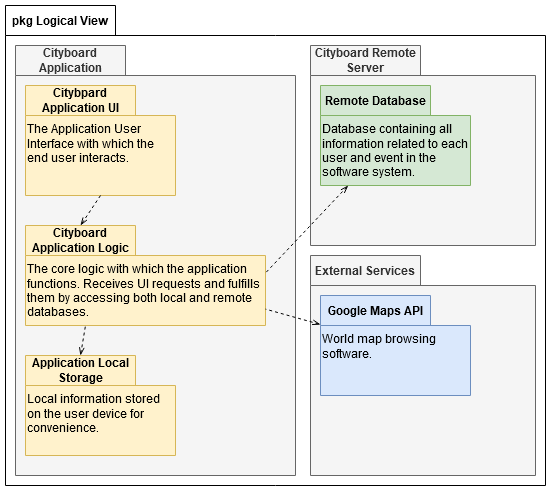

The diagram above was exported from draw.io. Its source (the exported page's mxGraphModel, read from the mxfile embedded in the PNG):
<mxGraphModel dx="1042" dy="538" grid="1" gridSize="10" guides="1" tooltips="1" connect="1" arrows="1" fold="1" page="1" pageScale="1" pageWidth="827" pageHeight="1169" math="0" shadow="0">
  <root>
    <mxCell id="0" />
    <mxCell id="1" parent="0" />
    <mxCell id="A93ItOYvk7J6AYPI2EaT-2" value="pkg Logical View" style="shape=folder;fontStyle=1;tabWidth=110;tabHeight=30;tabPosition=left;html=1;boundedLbl=1;labelInHeader=1;container=1;collapsible=0;recursiveResize=0;whiteSpace=wrap;" vertex="1" parent="1">
      <mxGeometry x="40" y="80" width="540" height="480" as="geometry" />
    </mxCell>
    <mxCell id="A93ItOYvk7J6AYPI2EaT-4" value="Cityboard Application" style="shape=folder;fontStyle=1;tabWidth=110;tabHeight=30;tabPosition=left;html=1;boundedLbl=1;labelInHeader=1;container=1;collapsible=0;recursiveResize=0;whiteSpace=wrap;fillColor=#f5f5f5;fontColor=#333333;strokeColor=#666666;" vertex="1" parent="A93ItOYvk7J6AYPI2EaT-2">
      <mxGeometry x="10" y="40" width="280" height="430" as="geometry" />
    </mxCell>
    <mxCell id="A93ItOYvk7J6AYPI2EaT-13" value="Citybpard Application UI" style="shape=folder;fontStyle=1;tabWidth=110;tabHeight=30;tabPosition=left;html=1;boundedLbl=1;labelInHeader=1;container=1;collapsible=0;whiteSpace=wrap;fillColor=#fff2cc;strokeColor=#d6b656;" vertex="1" parent="A93ItOYvk7J6AYPI2EaT-4">
      <mxGeometry x="10" y="40" width="150" height="110" as="geometry" />
    </mxCell>
    <mxCell id="A93ItOYvk7J6AYPI2EaT-14" value="The Application User Interface with which the end user interacts." style="html=1;strokeColor=none;resizeWidth=1;resizeHeight=1;fillColor=none;part=1;connectable=0;allowArrows=0;deletable=0;whiteSpace=wrap;align=left;verticalAlign=top;" vertex="1" parent="A93ItOYvk7J6AYPI2EaT-13">
      <mxGeometry width="150" height="77" relative="1" as="geometry">
        <mxPoint y="30" as="offset" />
      </mxGeometry>
    </mxCell>
    <mxCell id="A93ItOYvk7J6AYPI2EaT-15" value="Cityboard Application Logic" style="shape=folder;fontStyle=1;tabWidth=110;tabHeight=30;tabPosition=left;html=1;boundedLbl=1;labelInHeader=1;container=1;collapsible=0;whiteSpace=wrap;fillColor=#fff2cc;strokeColor=#d6b656;" vertex="1" parent="A93ItOYvk7J6AYPI2EaT-4">
      <mxGeometry x="10" y="180" width="240" height="100" as="geometry" />
    </mxCell>
    <mxCell id="A93ItOYvk7J6AYPI2EaT-16" value="The core logic with which the application functions. Receives UI requests and fulfills them by accessing both local and remote databases." style="html=1;strokeColor=none;resizeWidth=1;resizeHeight=1;fillColor=none;part=1;connectable=0;allowArrows=0;deletable=0;whiteSpace=wrap;align=left;verticalAlign=top;" vertex="1" parent="A93ItOYvk7J6AYPI2EaT-15">
      <mxGeometry width="240" height="70" relative="1" as="geometry">
        <mxPoint y="30" as="offset" />
      </mxGeometry>
    </mxCell>
    <mxCell id="A93ItOYvk7J6AYPI2EaT-17" value="Application Local Storage" style="shape=folder;fontStyle=1;tabWidth=110;tabHeight=30;tabPosition=left;html=1;boundedLbl=1;labelInHeader=1;container=1;collapsible=0;whiteSpace=wrap;fillColor=#fff2cc;strokeColor=#d6b656;" vertex="1" parent="A93ItOYvk7J6AYPI2EaT-4">
      <mxGeometry x="10" y="310" width="150" height="100" as="geometry" />
    </mxCell>
    <mxCell id="A93ItOYvk7J6AYPI2EaT-18" value="Local information stored on the user device for convenience." style="html=1;strokeColor=none;resizeWidth=1;resizeHeight=1;fillColor=none;part=1;connectable=0;allowArrows=0;deletable=0;whiteSpace=wrap;align=left;verticalAlign=top;" vertex="1" parent="A93ItOYvk7J6AYPI2EaT-17">
      <mxGeometry width="150" height="70" relative="1" as="geometry">
        <mxPoint y="30" as="offset" />
      </mxGeometry>
    </mxCell>
    <mxCell id="A93ItOYvk7J6AYPI2EaT-25" value="" style="endArrow=openThin;dashed=1;html=1;rounded=0;exitX=0.5;exitY=1;exitDx=0;exitDy=0;exitPerimeter=0;entryX=0;entryY=0;entryDx=55;entryDy=0;entryPerimeter=0;startArrow=none;startFill=0;endFill=0;" edge="1" parent="A93ItOYvk7J6AYPI2EaT-4" source="A93ItOYvk7J6AYPI2EaT-13" target="A93ItOYvk7J6AYPI2EaT-15">
      <mxGeometry width="50" height="50" relative="1" as="geometry">
        <mxPoint x="330" y="230" as="sourcePoint" />
        <mxPoint x="380" y="180" as="targetPoint" />
      </mxGeometry>
    </mxCell>
    <mxCell id="A93ItOYvk7J6AYPI2EaT-26" value="" style="endArrow=none;dashed=1;html=1;rounded=0;exitX=0;exitY=0;exitDx=55;exitDy=0;exitPerimeter=0;startArrow=openThin;startFill=0;" edge="1" parent="A93ItOYvk7J6AYPI2EaT-4" source="A93ItOYvk7J6AYPI2EaT-17">
      <mxGeometry width="50" height="50" relative="1" as="geometry">
        <mxPoint x="330" y="230" as="sourcePoint" />
        <mxPoint x="70" y="280" as="targetPoint" />
      </mxGeometry>
    </mxCell>
    <mxCell id="A93ItOYvk7J6AYPI2EaT-6" value="External Services" style="shape=folder;fontStyle=1;tabWidth=110;tabHeight=30;tabPosition=left;html=1;boundedLbl=1;labelInHeader=1;container=1;collapsible=0;recursiveResize=0;whiteSpace=wrap;fillColor=#f5f5f5;fontColor=#333333;strokeColor=#666666;" vertex="1" parent="A93ItOYvk7J6AYPI2EaT-2">
      <mxGeometry x="305" y="250" width="225" height="220" as="geometry" />
    </mxCell>
    <mxCell id="A93ItOYvk7J6AYPI2EaT-8" value="Google Maps API" style="shape=folder;fontStyle=1;tabWidth=110;tabHeight=30;tabPosition=left;html=1;boundedLbl=1;labelInHeader=1;container=1;collapsible=0;whiteSpace=wrap;fillColor=#dae8fc;strokeColor=#6c8ebf;" vertex="1" parent="A93ItOYvk7J6AYPI2EaT-6">
      <mxGeometry x="10" y="40" width="150" height="100" as="geometry" />
    </mxCell>
    <mxCell id="A93ItOYvk7J6AYPI2EaT-9" value="World map browsing software." style="html=1;strokeColor=none;resizeWidth=1;resizeHeight=1;fillColor=none;part=1;connectable=0;allowArrows=0;deletable=0;whiteSpace=wrap;align=left;verticalAlign=top;" vertex="1" parent="A93ItOYvk7J6AYPI2EaT-8">
      <mxGeometry width="150" height="70" relative="1" as="geometry">
        <mxPoint y="30" as="offset" />
      </mxGeometry>
    </mxCell>
    <mxCell id="A93ItOYvk7J6AYPI2EaT-19" value="Cityboard Remote Server" style="shape=folder;fontStyle=1;tabWidth=110;tabHeight=30;tabPosition=left;html=1;boundedLbl=1;labelInHeader=1;container=1;collapsible=0;recursiveResize=0;whiteSpace=wrap;fillColor=#f5f5f5;fontColor=#333333;strokeColor=#666666;" vertex="1" parent="A93ItOYvk7J6AYPI2EaT-2">
      <mxGeometry x="305" y="40" width="225" height="200" as="geometry" />
    </mxCell>
    <mxCell id="A93ItOYvk7J6AYPI2EaT-22" value="Remote Database" style="shape=folder;fontStyle=1;tabWidth=110;tabHeight=30;tabPosition=left;html=1;boundedLbl=1;labelInHeader=1;container=1;collapsible=0;whiteSpace=wrap;fillColor=#d5e8d4;strokeColor=#82b366;" vertex="1" parent="A93ItOYvk7J6AYPI2EaT-19">
      <mxGeometry x="10" y="40" width="150" height="100" as="geometry" />
    </mxCell>
    <mxCell id="A93ItOYvk7J6AYPI2EaT-23" value="Database containing all information related to each user and event in the software system." style="html=1;strokeColor=none;resizeWidth=1;resizeHeight=1;fillColor=none;part=1;connectable=0;allowArrows=0;deletable=0;whiteSpace=wrap;align=left;verticalAlign=top;" vertex="1" parent="A93ItOYvk7J6AYPI2EaT-22">
      <mxGeometry width="150" height="70" relative="1" as="geometry">
        <mxPoint y="30" as="offset" />
      </mxGeometry>
    </mxCell>
    <mxCell id="A93ItOYvk7J6AYPI2EaT-21" value="" style="endArrow=none;dashed=1;html=1;rounded=0;startArrow=openThin;startFill=0;" edge="1" parent="A93ItOYvk7J6AYPI2EaT-2" source="A93ItOYvk7J6AYPI2EaT-8" target="A93ItOYvk7J6AYPI2EaT-15">
      <mxGeometry width="50" height="50" relative="1" as="geometry">
        <mxPoint x="340" y="270" as="sourcePoint" />
        <mxPoint x="390" y="220" as="targetPoint" />
      </mxGeometry>
    </mxCell>
    <mxCell id="A93ItOYvk7J6AYPI2EaT-24" value="" style="endArrow=none;dashed=1;html=1;rounded=0;entryX=0;entryY=0;entryDx=240;entryDy=47.5;entryPerimeter=0;startArrow=openThin;startFill=0;" edge="1" parent="A93ItOYvk7J6AYPI2EaT-2" source="A93ItOYvk7J6AYPI2EaT-22" target="A93ItOYvk7J6AYPI2EaT-15">
      <mxGeometry width="50" height="50" relative="1" as="geometry">
        <mxPoint x="340" y="270" as="sourcePoint" />
        <mxPoint x="390" y="220" as="targetPoint" />
      </mxGeometry>
    </mxCell>
  </root>
</mxGraphModel>